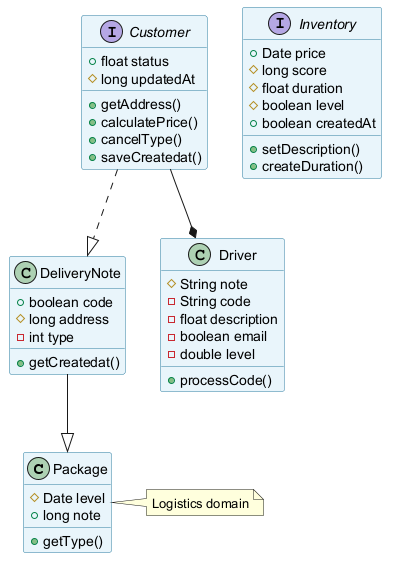

The diagram above was rendered by PlantUML. Its source (embedded in the PNG):
@startuml
skinparam backgroundColor #FFFFFF
skinparam classBackgroundColor #E8F4FA
skinparam classBorderColor #2C7DA0
class Package {
  #Date level
  +long note
  +getType()
}
class DeliveryNote {
  +boolean code
  #long address
  -int type
  +getCreatedat()
}
interface Customer {
  +float status
  #long updatedAt
  +getAddress()
  +calculatePrice()
  +cancelType()
  +saveCreatedat()
}
class Driver {
  #String note
  -String code
  -float description
  -boolean email
  -double level
  +processCode()
}
interface Inventory {
  +Date price
  #long score
  #float duration
  #boolean level
  +boolean createdAt
  +setDescription()
  +createDuration()
}
DeliveryNote --|> Package
Customer --* Driver
Customer ..|> DeliveryNote
note right of Package : Logistics domain
@enduml